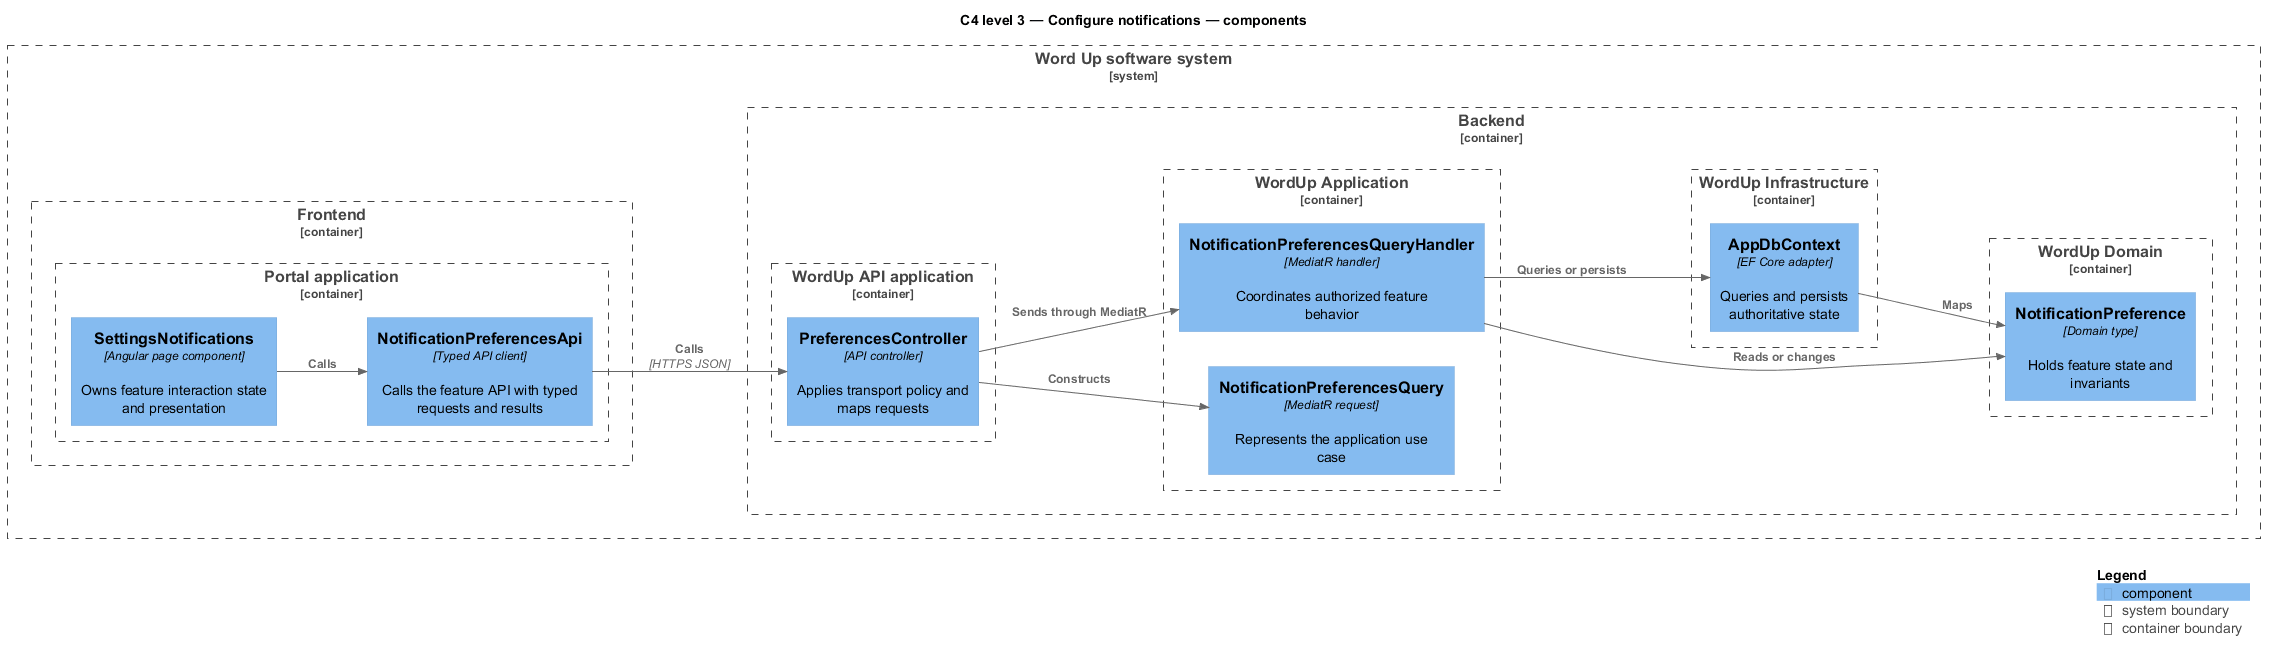

The diagram above was rendered by PlantUML. Its source (embedded in the PNG):
@startuml
!include <C4/C4_Component>
LAYOUT_LEFT_RIGHT()
title C4 level 3 — Configure notifications — components
System_Boundary(wordup, "Word Up software system") {
  Container_Boundary(frontend, "Frontend") {
    Container_Boundary(frontend_app, "Portal application") {
      Component(page, "SettingsNotifications", "Angular page component", "Owns feature interaction state and presentation")
      Component(client, "NotificationPreferencesApi", "Typed API client", "Calls the feature API with typed requests and results")
    }
  }
  Container_Boundary(backend, "Backend") {
    Container_Boundary(api_app, "WordUp API application") {
      Component(controller, "PreferencesController", "API controller", "Applies transport policy and maps requests")
    }
    Container_Boundary(application, "WordUp Application") {
      Component(request, "NotificationPreferencesQuery", "MediatR request", "Represents the application use case")
      Component(handler, "NotificationPreferencesQueryHandler", "MediatR handler", "Coordinates authorized feature behavior")
    }
    Container_Boundary(domain, "WordUp Domain") {
      Component(entity, "NotificationPreference", "Domain type", "Holds feature state and invariants")
    }
    Container_Boundary(infrastructure, "WordUp Infrastructure") {
      Component(persistence, "AppDbContext", "EF Core adapter", "Queries and persists authoritative state")
    }
  }
}
Rel(page, client, "Calls")
Rel(client, controller, "Calls", "HTTPS JSON")
Rel(controller, request, "Constructs")
Rel(controller, handler, "Sends through MediatR")
Rel(handler, entity, "Reads or changes")
Rel(handler, persistence, "Queries or persists")
Rel(persistence, entity, "Maps")
SHOW_LEGEND()
@enduml